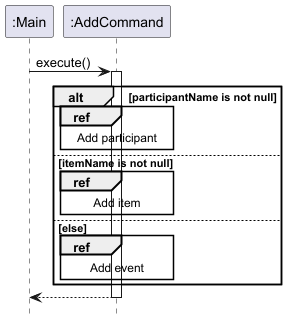

The diagram above was rendered by PlantUML. Its source (embedded in the PNG):
@startuml
!include style.puml
hide footbox

participant ":Main" as main
participant ":AddCommand" as command  

main -> command : execute()
activate command  

alt participantName is not null
    ref over command : Add participant
else itemName is not null
    ref over command : Add item
else else
    ref over command : Add event
end

return


@enduml